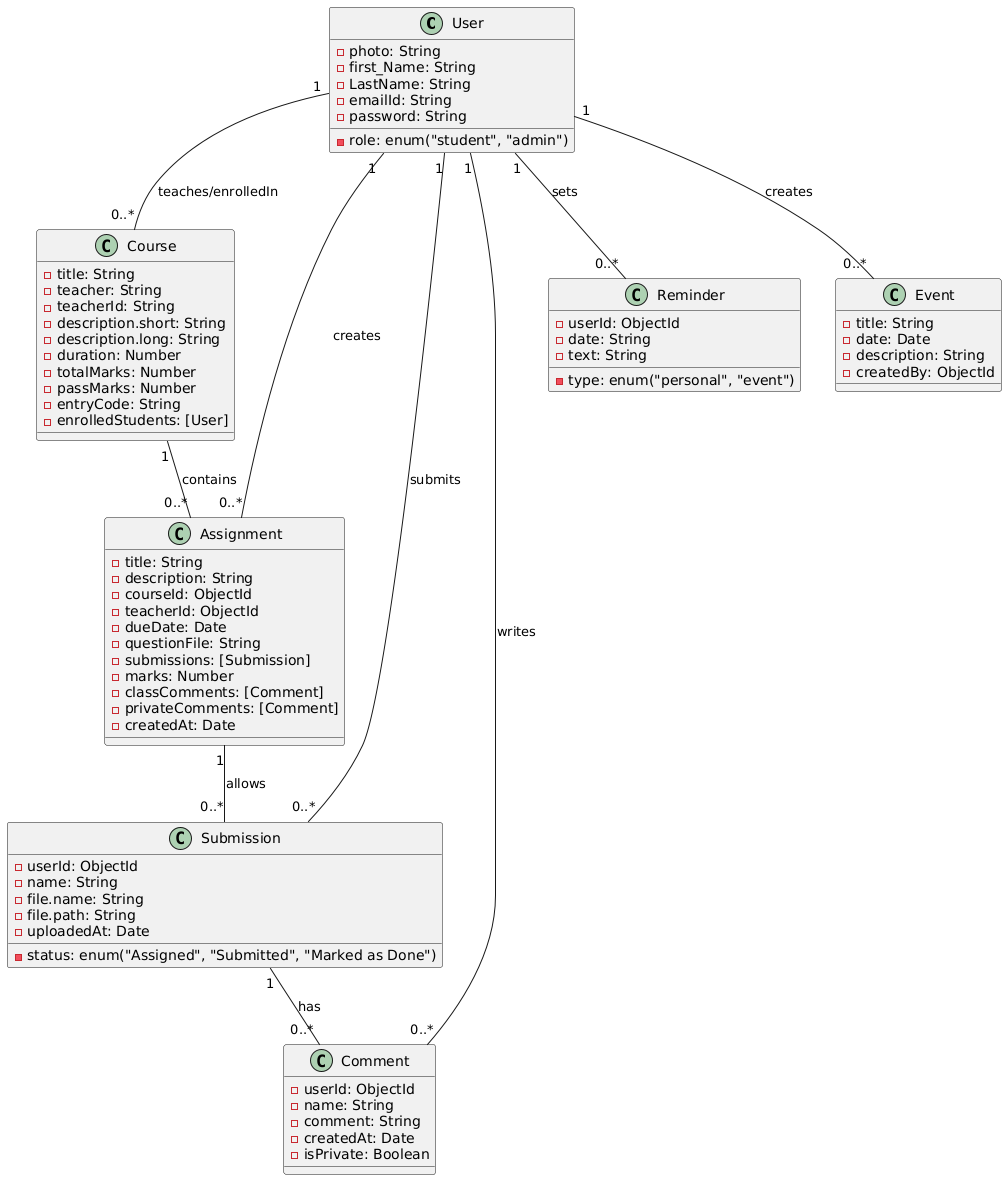

The diagram above was rendered by PlantUML. Its source (embedded in the PNG):
@startuml
' -------------------------------
' 👤 User & Student Models
' -------------------------------
class User {
  - photo: String
  - first_Name: String
  - LastName: String
  - emailId: String
  - password: String
  - role: enum("student", "admin")
}



' -------------------------------
' 📚 Course and Class Models
' -------------------------------
class Course {
  - title: String
  - teacher: String
  - teacherId: String
  - description.short: String
  - description.long: String
  - duration: Number
  - totalMarks: Number
  - passMarks: Number
  - entryCode: String
  - enrolledStudents: [User]
}



' -------------------------------
' 📝 Assignment & Submission
' -------------------------------
class Assignment {
  - title: String
  - description: String
  - courseId: ObjectId
  - teacherId: ObjectId
  - dueDate: Date
  - questionFile: String
  - submissions: [Submission]
  - marks: Number
  - classComments: [Comment]
  - privateComments: [Comment]
  - createdAt: Date
}

class Submission {
  - userId: ObjectId
  - name: String
  - file.name: String
  - file.path: String
  - uploadedAt: Date
  - status: enum("Assigned", "Submitted", "Marked as Done")
}

' -------------------------------
' 💬 Comments
' -------------------------------
class Comment {
  - userId: ObjectId
  - name: String
  - comment: String
  - createdAt: Date
  - isPrivate: Boolean
}

' -------------------------------
' 🗓 Reminder & Event
' -------------------------------
class Reminder {
  - userId: ObjectId
  - date: String
  - text: String
  - type: enum("personal", "event")
}

class Event {
  - title: String
  - date: Date
  - description: String
  - createdBy: ObjectId
}

' -------------------------------
' 🔗 Relationships
' -------------------------------
User "1" -- "0..*" Course : teaches/enrolledIn
User "1" -- "0..*" Submission : submits
User "1" -- "0..*" Assignment : creates
User "1" -- "0..*" Comment : writes
User "1" -- "0..*" Reminder : sets
User "1" -- "0..*" Event : creates

Course "1" -- "0..*" Assignment : contains
Assignment "1" -- "0..*" Submission : allows
Submission "1" -- "0..*" Comment : has
@enduml